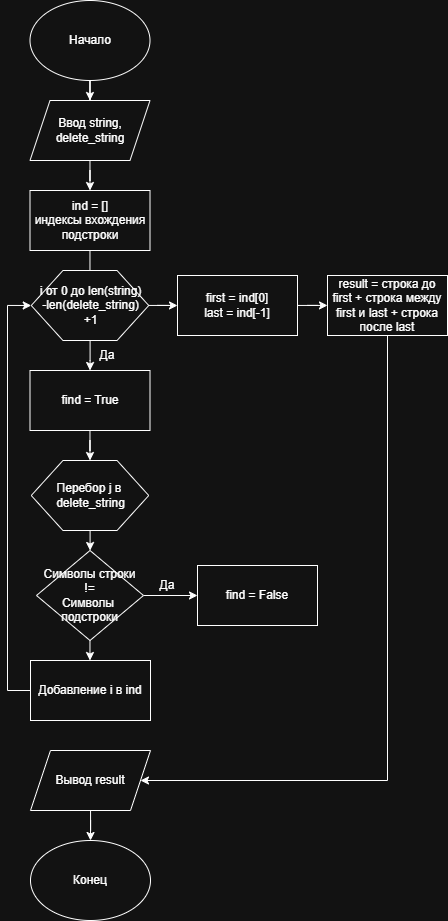

The diagram above was exported from draw.io. Its source (the exported page's mxGraphModel, read from the mxfile embedded in the PNG):
<mxGraphModel dx="1678" dy="924" grid="1" gridSize="10" guides="1" tooltips="1" connect="1" arrows="1" fold="1" page="1" pageScale="1" pageWidth="2339" pageHeight="3300" math="0" shadow="0">
  <root>
    <mxCell id="0" />
    <mxCell id="1" parent="0" />
    <mxCell id="Q-hFK9qDIVw6SHyto1K5-18" style="edgeStyle=orthogonalEdgeStyle;rounded=0;orthogonalLoop=1;jettySize=auto;html=1;" edge="1" parent="1" source="Q-hFK9qDIVw6SHyto1K5-4" target="Q-hFK9qDIVw6SHyto1K5-17">
      <mxGeometry relative="1" as="geometry" />
    </mxCell>
    <mxCell id="Q-hFK9qDIVw6SHyto1K5-4" value="Начало" style="ellipse;whiteSpace=wrap;html=1;" vertex="1" parent="1">
      <mxGeometry x="342.5" y="60" width="120" height="80" as="geometry" />
    </mxCell>
    <mxCell id="Q-hFK9qDIVw6SHyto1K5-5" value="Конец" style="ellipse;whiteSpace=wrap;html=1;" vertex="1" parent="1">
      <mxGeometry x="343" y="900" width="120" height="80" as="geometry" />
    </mxCell>
    <mxCell id="Q-hFK9qDIVw6SHyto1K5-20" style="edgeStyle=orthogonalEdgeStyle;rounded=0;orthogonalLoop=1;jettySize=auto;html=1;entryX=0.5;entryY=0;entryDx=0;entryDy=0;" edge="1" parent="1" source="Q-hFK9qDIVw6SHyto1K5-17" target="Q-hFK9qDIVw6SHyto1K5-19">
      <mxGeometry relative="1" as="geometry" />
    </mxCell>
    <mxCell id="Q-hFK9qDIVw6SHyto1K5-17" value="Ввод string,&lt;div&gt;delete_string&lt;/div&gt;" style="shape=parallelogram;perimeter=parallelogramPerimeter;whiteSpace=wrap;html=1;fixedSize=1;" vertex="1" parent="1">
      <mxGeometry x="342.5" y="160" width="120" height="60" as="geometry" />
    </mxCell>
    <mxCell id="Q-hFK9qDIVw6SHyto1K5-25" style="edgeStyle=orthogonalEdgeStyle;rounded=0;orthogonalLoop=1;jettySize=auto;html=1;" edge="1" parent="1" source="Q-hFK9qDIVw6SHyto1K5-19" target="Q-hFK9qDIVw6SHyto1K5-22">
      <mxGeometry relative="1" as="geometry" />
    </mxCell>
    <mxCell id="Q-hFK9qDIVw6SHyto1K5-19" value="ind = []&lt;div&gt;индексы вхождения&lt;/div&gt;&lt;div&gt;подстроки&lt;/div&gt;" style="rounded=0;whiteSpace=wrap;html=1;" vertex="1" parent="1">
      <mxGeometry x="342.5" y="250" width="120" height="60" as="geometry" />
    </mxCell>
    <mxCell id="Q-hFK9qDIVw6SHyto1K5-27" style="edgeStyle=orthogonalEdgeStyle;rounded=0;orthogonalLoop=1;jettySize=auto;html=1;entryX=0.5;entryY=0;entryDx=0;entryDy=0;" edge="1" parent="1" source="Q-hFK9qDIVw6SHyto1K5-22" target="Q-hFK9qDIVw6SHyto1K5-26">
      <mxGeometry relative="1" as="geometry" />
    </mxCell>
    <mxCell id="Q-hFK9qDIVw6SHyto1K5-42" style="edgeStyle=orthogonalEdgeStyle;rounded=0;orthogonalLoop=1;jettySize=auto;html=1;entryX=0;entryY=0.5;entryDx=0;entryDy=0;" edge="1" parent="1" source="Q-hFK9qDIVw6SHyto1K5-22" target="Q-hFK9qDIVw6SHyto1K5-41">
      <mxGeometry relative="1" as="geometry" />
    </mxCell>
    <mxCell id="Q-hFK9qDIVw6SHyto1K5-22" value="i от 0 до len(string)&lt;div&gt;-len(delete_string)&lt;/div&gt;&lt;div&gt;+1&lt;/div&gt;" style="verticalLabelPosition=middle;verticalAlign=middle;html=1;shape=hexagon;perimeter=hexagonPerimeter2;arcSize=6;size=0.27;labelPosition=center;align=center;" vertex="1" parent="1">
      <mxGeometry x="343.75" y="330" width="117.5" height="70" as="geometry" />
    </mxCell>
    <mxCell id="Q-hFK9qDIVw6SHyto1K5-31" style="edgeStyle=orthogonalEdgeStyle;rounded=0;orthogonalLoop=1;jettySize=auto;html=1;" edge="1" parent="1" source="Q-hFK9qDIVw6SHyto1K5-24" target="Q-hFK9qDIVw6SHyto1K5-30">
      <mxGeometry relative="1" as="geometry" />
    </mxCell>
    <mxCell id="Q-hFK9qDIVw6SHyto1K5-24" value="Перебор j в&amp;nbsp;&lt;div&gt;delete_string&lt;/div&gt;" style="verticalLabelPosition=middle;verticalAlign=middle;html=1;shape=hexagon;perimeter=hexagonPerimeter2;arcSize=6;size=0.27;labelPosition=center;align=center;" vertex="1" parent="1">
      <mxGeometry x="343.75" y="520" width="117.5" height="70" as="geometry" />
    </mxCell>
    <mxCell id="Q-hFK9qDIVw6SHyto1K5-29" style="edgeStyle=orthogonalEdgeStyle;rounded=0;orthogonalLoop=1;jettySize=auto;html=1;entryX=0.5;entryY=0;entryDx=0;entryDy=0;" edge="1" parent="1" source="Q-hFK9qDIVw6SHyto1K5-26" target="Q-hFK9qDIVw6SHyto1K5-24">
      <mxGeometry relative="1" as="geometry" />
    </mxCell>
    <mxCell id="Q-hFK9qDIVw6SHyto1K5-26" value="find = True" style="rounded=0;whiteSpace=wrap;html=1;" vertex="1" parent="1">
      <mxGeometry x="342.5" y="430" width="120" height="60" as="geometry" />
    </mxCell>
    <mxCell id="Q-hFK9qDIVw6SHyto1K5-34" style="edgeStyle=orthogonalEdgeStyle;rounded=0;orthogonalLoop=1;jettySize=auto;html=1;entryX=0;entryY=0.5;entryDx=0;entryDy=0;" edge="1" parent="1" source="Q-hFK9qDIVw6SHyto1K5-30" target="Q-hFK9qDIVw6SHyto1K5-33">
      <mxGeometry relative="1" as="geometry" />
    </mxCell>
    <mxCell id="Q-hFK9qDIVw6SHyto1K5-38" style="edgeStyle=orthogonalEdgeStyle;rounded=0;orthogonalLoop=1;jettySize=auto;html=1;" edge="1" parent="1" source="Q-hFK9qDIVw6SHyto1K5-30" target="Q-hFK9qDIVw6SHyto1K5-37">
      <mxGeometry relative="1" as="geometry" />
    </mxCell>
    <mxCell id="Q-hFK9qDIVw6SHyto1K5-30" value="Символы строки&lt;div&gt;!=&lt;/div&gt;&lt;div&gt;Символы&amp;nbsp;&lt;/div&gt;&lt;div&gt;подстроки&lt;/div&gt;" style="rhombus;whiteSpace=wrap;html=1;" vertex="1" parent="1">
      <mxGeometry x="349" y="610" width="107" height="90" as="geometry" />
    </mxCell>
    <mxCell id="Q-hFK9qDIVw6SHyto1K5-33" value="find = False" style="rounded=0;whiteSpace=wrap;html=1;" vertex="1" parent="1">
      <mxGeometry x="510" y="625" width="120" height="60" as="geometry" />
    </mxCell>
    <mxCell id="Q-hFK9qDIVw6SHyto1K5-35" value="Да" style="text;html=1;whiteSpace=wrap;strokeColor=none;fillColor=none;align=center;verticalAlign=middle;rounded=0;" vertex="1" parent="1">
      <mxGeometry x="450" y="630" width="60" height="30" as="geometry" />
    </mxCell>
    <mxCell id="Q-hFK9qDIVw6SHyto1K5-39" style="edgeStyle=orthogonalEdgeStyle;rounded=0;orthogonalLoop=1;jettySize=auto;html=1;entryX=0;entryY=0.5;entryDx=0;entryDy=0;" edge="1" parent="1" source="Q-hFK9qDIVw6SHyto1K5-37" target="Q-hFK9qDIVw6SHyto1K5-22">
      <mxGeometry relative="1" as="geometry">
        <Array as="points">
          <mxPoint x="320" y="750" />
          <mxPoint x="320" y="365" />
        </Array>
      </mxGeometry>
    </mxCell>
    <mxCell id="Q-hFK9qDIVw6SHyto1K5-37" value="Добавление i в ind" style="rounded=0;whiteSpace=wrap;html=1;" vertex="1" parent="1">
      <mxGeometry x="343" y="720" width="120" height="60" as="geometry" />
    </mxCell>
    <mxCell id="Q-hFK9qDIVw6SHyto1K5-40" value="Да" style="text;html=1;whiteSpace=wrap;strokeColor=none;fillColor=none;align=center;verticalAlign=middle;rounded=0;" vertex="1" parent="1">
      <mxGeometry x="390" y="400" width="60" height="30" as="geometry" />
    </mxCell>
    <mxCell id="Q-hFK9qDIVw6SHyto1K5-44" value="" style="edgeStyle=orthogonalEdgeStyle;rounded=0;orthogonalLoop=1;jettySize=auto;html=1;" edge="1" parent="1" source="Q-hFK9qDIVw6SHyto1K5-41" target="Q-hFK9qDIVw6SHyto1K5-43">
      <mxGeometry relative="1" as="geometry" />
    </mxCell>
    <mxCell id="Q-hFK9qDIVw6SHyto1K5-41" value="first = ind[0]&lt;div&gt;last = ind[-1]&lt;/div&gt;" style="rounded=0;whiteSpace=wrap;html=1;" vertex="1" parent="1">
      <mxGeometry x="490" y="335" width="120" height="60" as="geometry" />
    </mxCell>
    <mxCell id="Q-hFK9qDIVw6SHyto1K5-47" style="edgeStyle=orthogonalEdgeStyle;rounded=0;orthogonalLoop=1;jettySize=auto;html=1;entryX=1;entryY=0.5;entryDx=0;entryDy=0;" edge="1" parent="1" source="Q-hFK9qDIVw6SHyto1K5-43" target="Q-hFK9qDIVw6SHyto1K5-46">
      <mxGeometry relative="1" as="geometry">
        <Array as="points">
          <mxPoint x="700" y="840" />
        </Array>
      </mxGeometry>
    </mxCell>
    <mxCell id="Q-hFK9qDIVw6SHyto1K5-43" value="result = строка до first + строка между first и last + строка после last" style="whiteSpace=wrap;html=1;rounded=0;" vertex="1" parent="1">
      <mxGeometry x="640" y="335" width="120" height="60" as="geometry" />
    </mxCell>
    <mxCell id="Q-hFK9qDIVw6SHyto1K5-48" style="edgeStyle=orthogonalEdgeStyle;rounded=0;orthogonalLoop=1;jettySize=auto;html=1;entryX=0.5;entryY=0;entryDx=0;entryDy=0;" edge="1" parent="1" source="Q-hFK9qDIVw6SHyto1K5-46" target="Q-hFK9qDIVw6SHyto1K5-5">
      <mxGeometry relative="1" as="geometry" />
    </mxCell>
    <mxCell id="Q-hFK9qDIVw6SHyto1K5-46" value="Вывод result" style="shape=parallelogram;perimeter=parallelogramPerimeter;whiteSpace=wrap;html=1;fixedSize=1;" vertex="1" parent="1">
      <mxGeometry x="343" y="810" width="120" height="60" as="geometry" />
    </mxCell>
  </root>
</mxGraphModel>